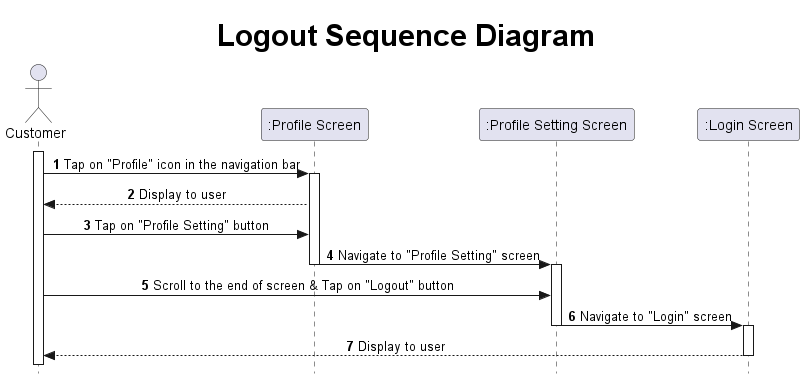

The diagram above was rendered by PlantUML. Its source (embedded in the PNG):
@startuml Logout Sequence Diagram

title <size: 30> Logout Sequence Diagram

skinparam Style strictuml
skinparam sequenceMessageAlign center

actor "Customer" as Cm
participant ":Profile Screen" as Pf
participant ":Profile Setting Screen" as PS
participant ":Login Screen" as LI

autonumber

activate Cm
Cm -> Pf: Tap on "Profile" icon in the navigation bar
activate Pf
Pf --> Cm: Display to user
Cm -> Pf: Tap on "Profile Setting" button
Pf -> PS: Navigate to "Profile Setting" screen
deactivate Pf
activate PS
Cm -> PS: Scroll to the end of screen & Tap on "Logout" button
PS -> LI: Navigate to "Login" screen
deactivate PS
activate LI
LI --> Cm: Display to user
deactivate LI


@enduml